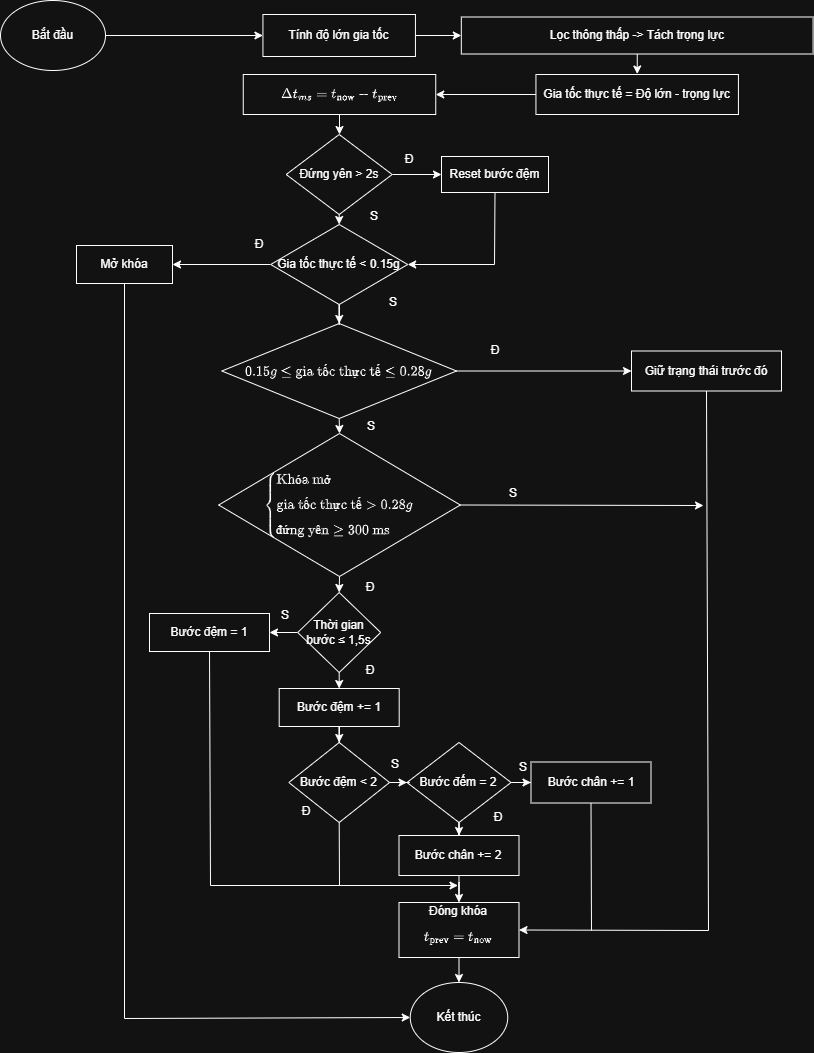

The diagram above was exported from draw.io. Its source (the exported page's mxGraphModel, read from the mxfile embedded in the PNG):
<mxGraphModel dx="2208" dy="1168" grid="1" gridSize="1" guides="1" tooltips="1" connect="1" arrows="1" fold="1" page="1" pageScale="1" pageWidth="850" pageHeight="1100" math="1" shadow="0">
  <root>
    <mxCell id="0" />
    <mxCell id="1" parent="0" />
    <mxCell id="KPFFlZVGF--lq5QKm1E4-3" edge="1" parent="1" source="KPFFlZVGF--lq5QKm1E4-1" style="edgeStyle=orthogonalEdgeStyle;rounded=0;orthogonalLoop=1;jettySize=auto;html=1;" target="KPFFlZVGF--lq5QKm1E4-2" value="">
      <mxGeometry relative="1" as="geometry" />
    </mxCell>
    <mxCell id="KPFFlZVGF--lq5QKm1E4-1" parent="1" style="ellipse;whiteSpace=wrap;html=1;" value="Bắt đầu" vertex="1">
      <mxGeometry height="70" width="105" x="3" y="1" as="geometry" />
    </mxCell>
    <mxCell id="KPFFlZVGF--lq5QKm1E4-5" edge="1" parent="1" source="KPFFlZVGF--lq5QKm1E4-2" style="edgeStyle=orthogonalEdgeStyle;rounded=0;orthogonalLoop=1;jettySize=auto;html=1;" target="KPFFlZVGF--lq5QKm1E4-4" value="">
      <mxGeometry relative="1" as="geometry" />
    </mxCell>
    <mxCell id="KPFFlZVGF--lq5QKm1E4-2" parent="1" style="whiteSpace=wrap;html=1;" value="Tính độ lớn gia tốc" vertex="1">
      <mxGeometry height="42" width="152.5" x="265.44" y="15" as="geometry" />
    </mxCell>
    <mxCell id="KPFFlZVGF--lq5QKm1E4-9" edge="1" parent="1" source="KPFFlZVGF--lq5QKm1E4-4" style="edgeStyle=orthogonalEdgeStyle;rounded=0;orthogonalLoop=1;jettySize=auto;html=1;" target="KPFFlZVGF--lq5QKm1E4-8" value="">
      <mxGeometry relative="1" as="geometry" />
    </mxCell>
    <mxCell id="KPFFlZVGF--lq5QKm1E4-4" parent="1" style="whiteSpace=wrap;html=1;" value="Lọc thông thấp -&amp;gt; Tách trọng lực" vertex="1">
      <mxGeometry height="37" width="351.75" x="463.82" y="17.5" as="geometry" />
    </mxCell>
    <mxCell id="KPFFlZVGF--lq5QKm1E4-11" edge="1" parent="1" source="KPFFlZVGF--lq5QKm1E4-8" style="edgeStyle=orthogonalEdgeStyle;rounded=0;orthogonalLoop=1;jettySize=auto;html=1;" target="KPFFlZVGF--lq5QKm1E4-10" value="">
      <mxGeometry relative="1" as="geometry" />
    </mxCell>
    <mxCell id="KPFFlZVGF--lq5QKm1E4-8" parent="1" style="whiteSpace=wrap;html=1;" value="Gia tốc thực tế = Độ lớn - trọng lực" vertex="1">
      <mxGeometry height="40" width="202.5" x="538.44" y="75" as="geometry" />
    </mxCell>
    <mxCell id="KPFFlZVGF--lq5QKm1E4-20" edge="1" parent="1" source="KPFFlZVGF--lq5QKm1E4-10" style="edgeStyle=orthogonalEdgeStyle;rounded=0;orthogonalLoop=1;jettySize=auto;html=1;entryX=0.5;entryY=0;entryDx=0;entryDy=0;" target="6PDv-OlZtcq01X6VNh8z-30" value="">
      <mxGeometry relative="1" as="geometry">
        <mxPoint x="341.58333333333326" y="161.0526315789475" as="targetPoint" />
      </mxGeometry>
    </mxCell>
    <mxCell id="KPFFlZVGF--lq5QKm1E4-10" parent="1" style="whiteSpace=wrap;html=1;" value="\[&lt;br&gt;\Delta t_{ms}&lt;br&gt;=&lt;br&gt;t_{\text{now}}&lt;br&gt;-&lt;br&gt;t_{\text{prev}}&lt;br&gt;\]" vertex="1">
      <mxGeometry height="40" width="192.5" x="245.75" y="75" as="geometry" />
    </mxCell>
    <mxCell id="KPFFlZVGF--lq5QKm1E4-14" parent="1" style="whiteSpace=wrap;html=1;" value="Mở khóa" vertex="1">
      <mxGeometry height="38" width="96" x="79" y="246" as="geometry" />
    </mxCell>
    <mxCell id="KPFFlZVGF--lq5QKm1E4-21" parent="1" style="rhombus;whiteSpace=wrap;html=1;" value="&lt;br style=&quot;white-space: nowrap;&quot;&gt;\begin{cases}&lt;br&gt;\text{Khóa mở}&lt;br&gt;\\[6pt]&lt;br&gt;\text{gia tốc thực tế} &amp;gt; 0.28g&lt;br&gt;\\[6pt]&lt;br&gt;\text{đứng yên} \ge 300 \text{ ms}&lt;br&gt;\end{cases}&lt;div&gt;&lt;br&gt;&lt;/div&gt;" vertex="1">
      <mxGeometry height="143" width="241.63" x="221.2" y="434" as="geometry" />
    </mxCell>
    <mxCell id="KPFFlZVGF--lq5QKm1E4-30" edge="1" parent="1" source="KPFFlZVGF--lq5QKm1E4-22" style="edgeStyle=orthogonalEdgeStyle;rounded=0;orthogonalLoop=1;jettySize=auto;html=1;" target="KPFFlZVGF--lq5QKm1E4-25" value="">
      <mxGeometry relative="1" as="geometry" />
    </mxCell>
    <mxCell id="KPFFlZVGF--lq5QKm1E4-22" parent="1" style="rhombus;whiteSpace=wrap;html=1;" value="&lt;div class=&quot;pointer-events-none absolute inset-x-4 top-12 bottom-4&quot;&gt;&lt;div class=&quot;pointer-events-none sticky z-40 shrink-0 z-1!&quot;&gt;&lt;div class=&quot;sticky bg-token-border-light&quot;&gt;&lt;/div&gt;&lt;/div&gt;&lt;/div&gt;&lt;div class=&quot;relative&quot;&gt;&lt;div class=&quot;&quot;&gt;&lt;div class=&quot;relative z-0 flex max-w-full&quot;&gt;&lt;div id=&quot;code-block-viewer&quot; dir=&quot;ltr&quot; class=&quot;q9tKkq_viewer cm-editor z-10 light:cm-light dark:cm-light flex h-full w-full flex-col items-stretch ͼs ͼ16&quot;&gt;&lt;div class=&quot;cm-scroller&quot;&gt;\[&lt;br&gt;0.15g \leq \text{gia tốc thực tế} \leq 0.28g&lt;br&gt;\]&lt;/div&gt;&lt;/div&gt;&lt;/div&gt;&lt;/div&gt;&lt;/div&gt;" vertex="1">
      <mxGeometry height="95" width="234.74" x="224.32" y="324" as="geometry" />
    </mxCell>
    <mxCell id="KPFFlZVGF--lq5QKm1E4-25" parent="1" style="rounded=0;whiteSpace=wrap;html=1;" value="Giữ trạng thái trước đó" vertex="1">
      <mxGeometry height="40" width="150" x="634" y="351.5" as="geometry" />
    </mxCell>
    <mxCell id="KPFFlZVGF--lq5QKm1E4-26" parent="1" style="ellipse;whiteSpace=wrap;html=1;" value="Kết thúc" vertex="1">
      <mxGeometry height="70" width="97.5" x="412.75" y="983" as="geometry" />
    </mxCell>
    <mxCell id="KPFFlZVGF--lq5QKm1E4-31" edge="1" parent="1" source="KPFFlZVGF--lq5QKm1E4-22" style="endArrow=classic;html=1;rounded=0;exitX=0.5;exitY=1;exitDx=0;exitDy=0;entryX=0.5;entryY=0;entryDx=0;entryDy=0;" target="KPFFlZVGF--lq5QKm1E4-21" value="">
      <mxGeometry height="50" relative="1" width="50" as="geometry">
        <mxPoint x="449" y="530" as="sourcePoint" />
        <mxPoint x="499" y="480" as="targetPoint" />
      </mxGeometry>
    </mxCell>
    <mxCell id="KPFFlZVGF--lq5QKm1E4-35" edge="1" parent="1" style="endArrow=none;html=1;rounded=0;entryX=0.5;entryY=1;entryDx=0;entryDy=0;" target="KPFFlZVGF--lq5QKm1E4-25" value="">
      <mxGeometry height="50" relative="1" width="50" as="geometry">
        <mxPoint x="711" y="931" as="sourcePoint" />
        <mxPoint x="559" y="550" as="targetPoint" />
      </mxGeometry>
    </mxCell>
    <mxCell id="KPFFlZVGF--lq5QKm1E4-38" edge="1" parent="1" style="endArrow=none;html=1;rounded=0;entryX=0.5;entryY=1;entryDx=0;entryDy=0;" target="6PDv-OlZtcq01X6VNh8z-32" value="">
      <mxGeometry height="50" relative="1" width="50" as="geometry">
        <mxPoint x="497" y="265" as="sourcePoint" />
        <mxPoint x="191.95" y="219" as="targetPoint" />
      </mxGeometry>
    </mxCell>
    <mxCell id="KPFFlZVGF--lq5QKm1E4-41" parent="1" style="text;html=1;whiteSpace=wrap;strokeColor=none;fillColor=none;align=center;verticalAlign=middle;rounded=0;" value="S" vertex="1">
      <mxGeometry height="30" width="60" x="346.99999999999994" y="202" as="geometry" />
    </mxCell>
    <mxCell id="KPFFlZVGF--lq5QKm1E4-42" parent="1" style="text;html=1;whiteSpace=wrap;strokeColor=none;fillColor=none;align=center;verticalAlign=middle;rounded=0;" value="S" vertex="1">
      <mxGeometry height="30" width="60" x="344" y="412" as="geometry" />
    </mxCell>
    <mxCell id="KPFFlZVGF--lq5QKm1E4-43" edge="1" parent="1" source="KPFFlZVGF--lq5QKm1E4-21" style="endArrow=classic;html=1;rounded=0;exitX=1;exitY=0.5;exitDx=0;exitDy=0;endFill=1;" value="">
      <mxGeometry height="50" relative="1" width="50" as="geometry">
        <mxPoint x="469" y="650" as="sourcePoint" />
        <mxPoint x="706" y="506" as="targetPoint" />
      </mxGeometry>
    </mxCell>
    <mxCell id="KPFFlZVGF--lq5QKm1E4-45" parent="1" style="text;html=1;whiteSpace=wrap;strokeColor=none;fillColor=none;align=center;verticalAlign=middle;rounded=0;" value="S" vertex="1">
      <mxGeometry height="30" width="60" x="486" y="479" as="geometry" />
    </mxCell>
    <mxCell id="KPFFlZVGF--lq5QKm1E4-46" parent="1" style="text;html=1;whiteSpace=wrap;strokeColor=none;fillColor=none;align=center;verticalAlign=middle;rounded=0;" value="Đ" vertex="1">
      <mxGeometry height="30" width="60" x="343" y="573" as="geometry" />
    </mxCell>
    <mxCell id="KPFFlZVGF--lq5QKm1E4-47" parent="1" style="text;html=1;whiteSpace=wrap;strokeColor=none;fillColor=none;align=center;verticalAlign=middle;rounded=0;" value="Đ" vertex="1">
      <mxGeometry height="30" width="60" x="467.5" y="336" as="geometry" />
    </mxCell>
    <mxCell id="KPFFlZVGF--lq5QKm1E4-48" parent="1" style="text;html=1;whiteSpace=wrap;strokeColor=none;fillColor=none;align=center;verticalAlign=middle;rounded=0;" value="Đ" vertex="1">
      <mxGeometry height="30" width="60" x="231.5" y="230" as="geometry" />
    </mxCell>
    <mxCell id="6PDv-OlZtcq01X6VNh8z-4" edge="1" parent="1" source="xDDFp1ZJ3J4q-L7JE_BZ-10" style="edgeStyle=orthogonalEdgeStyle;rounded=0;orthogonalLoop=1;jettySize=auto;html=1;" target="xDDFp1ZJ3J4q-L7JE_BZ-12" value="">
      <mxGeometry relative="1" as="geometry" />
    </mxCell>
    <mxCell id="6PDv-OlZtcq01X6VNh8z-14" edge="1" parent="1" source="xDDFp1ZJ3J4q-L7JE_BZ-10" style="edgeStyle=orthogonalEdgeStyle;rounded=0;orthogonalLoop=1;jettySize=auto;html=1;" target="6PDv-OlZtcq01X6VNh8z-13" value="">
      <mxGeometry relative="1" as="geometry" />
    </mxCell>
    <mxCell id="xDDFp1ZJ3J4q-L7JE_BZ-10" parent="1" style="rhombus;whiteSpace=wrap;html=1;" value="Bước đếm = 2" vertex="1">
      <mxGeometry height="80" width="104.03" x="409.5" y="743" as="geometry" />
    </mxCell>
    <mxCell id="6PDv-OlZtcq01X6VNh8z-7" edge="1" parent="1" source="xDDFp1ZJ3J4q-L7JE_BZ-12" style="edgeStyle=orthogonalEdgeStyle;rounded=0;orthogonalLoop=1;jettySize=auto;html=1;entryX=0.5;entryY=0;entryDx=0;entryDy=0;" target="6PDv-OlZtcq01X6VNh8z-22" value="">
      <mxGeometry relative="1" as="geometry">
        <mxPoint x="341.0185185185185" y="895.0285185185185" as="targetPoint" />
      </mxGeometry>
    </mxCell>
    <mxCell id="xDDFp1ZJ3J4q-L7JE_BZ-12" parent="1" style="rounded=0;whiteSpace=wrap;html=1;" value="&lt;div&gt;&lt;span style=&quot;background-color: transparent; color: light-dark(rgb(0, 0, 0), rgb(255, 255, 255));&quot;&gt;Bước chân += 2&lt;/span&gt;&lt;/div&gt;" vertex="1">
      <mxGeometry height="40" width="120" x="401.5" y="836" as="geometry" />
    </mxCell>
    <mxCell id="xDDFp1ZJ3J4q-L7JE_BZ-19" parent="1" style="text;html=1;whiteSpace=wrap;strokeColor=none;fillColor=none;align=center;verticalAlign=middle;rounded=0;" value="S" vertex="1">
      <mxGeometry height="30" width="60" x="367.5" y="750" as="geometry" />
    </mxCell>
    <mxCell id="xDDFp1ZJ3J4q-L7JE_BZ-20" parent="1" style="text;html=1;whiteSpace=wrap;strokeColor=none;fillColor=none;align=center;verticalAlign=middle;rounded=0;" value="S" vertex="1">
      <mxGeometry height="30" width="60" x="495.5" y="753" as="geometry" />
    </mxCell>
    <mxCell id="xDDFp1ZJ3J4q-L7JE_BZ-21" parent="1" style="text;html=1;whiteSpace=wrap;strokeColor=none;fillColor=none;align=center;verticalAlign=middle;rounded=0;" value="Đ" vertex="1">
      <mxGeometry height="30" width="60" x="470.5" y="803" as="geometry" />
    </mxCell>
    <mxCell id="xDDFp1ZJ3J4q-L7JE_BZ-22" parent="1" style="text;html=1;whiteSpace=wrap;strokeColor=none;fillColor=none;align=center;verticalAlign=middle;rounded=0;" value="Đ" vertex="1">
      <mxGeometry height="30" width="60" x="278.5" y="797" as="geometry" />
    </mxCell>
    <mxCell id="6PDv-OlZtcq01X6VNh8z-41" edge="1" parent="1" source="6PDv-OlZtcq01X6VNh8z-1" style="edgeStyle=orthogonalEdgeStyle;rounded=0;orthogonalLoop=1;jettySize=auto;html=1;entryX=0.5;entryY=0;entryDx=0;entryDy=0;" target="6PDv-OlZtcq01X6VNh8z-40" value="">
      <mxGeometry relative="1" as="geometry" />
    </mxCell>
    <mxCell id="6PDv-OlZtcq01X6VNh8z-1" parent="1" style="rounded=0;whiteSpace=wrap;html=1;" value="Bước đệm += 1" vertex="1">
      <mxGeometry height="38" width="120" x="281.69" y="689" as="geometry" />
    </mxCell>
    <mxCell id="6PDv-OlZtcq01X6VNh8z-13" parent="1" style="rounded=0;whiteSpace=wrap;html=1;" value="Bước chân += 1" vertex="1">
      <mxGeometry height="41" width="120" x="533.5" y="762.5" as="geometry" />
    </mxCell>
    <mxCell id="6PDv-OlZtcq01X6VNh8z-17" edge="1" parent="1" style="endArrow=classic;html=1;rounded=0;" value="">
      <mxGeometry height="50" relative="1" width="50" as="geometry">
        <mxPoint x="213" y="886" as="sourcePoint" />
        <mxPoint x="460.5" y="886" as="targetPoint" />
      </mxGeometry>
    </mxCell>
    <mxCell id="6PDv-OlZtcq01X6VNh8z-20" edge="1" parent="1" style="endArrow=none;html=1;rounded=0;entryX=0.5;entryY=1;entryDx=0;entryDy=0;" target="6PDv-OlZtcq01X6VNh8z-13" value="">
      <mxGeometry height="50" relative="1" width="50" as="geometry">
        <mxPoint x="594" y="931" as="sourcePoint" />
        <mxPoint x="487.5" y="825" as="targetPoint" />
      </mxGeometry>
    </mxCell>
    <mxCell id="I1S-7RCOK-a1Qw17Pgc--5" edge="1" parent="1" source="6PDv-OlZtcq01X6VNh8z-22" style="edgeStyle=orthogonalEdgeStyle;rounded=0;orthogonalLoop=1;jettySize=auto;html=1;" target="KPFFlZVGF--lq5QKm1E4-26" value="">
      <mxGeometry relative="1" as="geometry" />
    </mxCell>
    <mxCell id="6PDv-OlZtcq01X6VNh8z-22" parent="1" style="rounded=0;whiteSpace=wrap;html=1;" value="Đóng khóa&lt;div&gt;\[&lt;br&gt;t_{\text{prev}}&lt;br&gt;=&lt;br&gt;t_{\text{now}}&lt;br&gt;\]&lt;/div&gt;" vertex="1">
      <mxGeometry height="55" width="120" x="401.5" y="903" as="geometry" />
    </mxCell>
    <mxCell id="6PDv-OlZtcq01X6VNh8z-33" edge="1" parent="1" source="6PDv-OlZtcq01X6VNh8z-30" style="edgeStyle=orthogonalEdgeStyle;rounded=0;orthogonalLoop=1;jettySize=auto;html=1;" target="6PDv-OlZtcq01X6VNh8z-32" value="">
      <mxGeometry relative="1" as="geometry" />
    </mxCell>
    <mxCell id="6PDv-OlZtcq01X6VNh8z-30" parent="1" style="rhombus;whiteSpace=wrap;html=1;" value="Đứng yên &amp;gt; 2s" vertex="1">
      <mxGeometry height="80" width="106" x="288.69" y="135" as="geometry" />
    </mxCell>
    <mxCell id="I1S-7RCOK-a1Qw17Pgc--2" edge="1" parent="1" source="6PDv-OlZtcq01X6VNh8z-31" style="edgeStyle=orthogonalEdgeStyle;rounded=0;orthogonalLoop=1;jettySize=auto;html=1;entryX=0.5;entryY=0;entryDx=0;entryDy=0;" target="KPFFlZVGF--lq5QKm1E4-22" value="">
      <mxGeometry relative="1" as="geometry" />
    </mxCell>
    <mxCell id="I1S-7RCOK-a1Qw17Pgc--3" edge="1" parent="1" source="6PDv-OlZtcq01X6VNh8z-31" style="edgeStyle=orthogonalEdgeStyle;rounded=0;orthogonalLoop=1;jettySize=auto;html=1;" target="KPFFlZVGF--lq5QKm1E4-14" value="">
      <mxGeometry relative="1" as="geometry" />
    </mxCell>
    <mxCell id="6PDv-OlZtcq01X6VNh8z-31" parent="1" style="rhombus;whiteSpace=wrap;html=1;" value="Gia tốc thực tế &amp;lt; 0.15g" vertex="1">
      <mxGeometry height="80" width="137" x="273.19" y="225" as="geometry" />
    </mxCell>
    <mxCell id="6PDv-OlZtcq01X6VNh8z-32" parent="1" style="rounded=0;whiteSpace=wrap;html=1;" value="Reset bước đệm" vertex="1">
      <mxGeometry height="36" width="107" x="444" y="157" as="geometry" />
    </mxCell>
    <mxCell id="6PDv-OlZtcq01X6VNh8z-34" edge="1" parent="1" source="6PDv-OlZtcq01X6VNh8z-30" style="endArrow=classic;html=1;rounded=0;exitX=0.5;exitY=1;exitDx=0;exitDy=0;entryX=0.5;entryY=0;entryDx=0;entryDy=0;" target="6PDv-OlZtcq01X6VNh8z-31" value="">
      <mxGeometry height="50" relative="1" width="50" as="geometry">
        <mxPoint x="368" y="366" as="sourcePoint" />
        <mxPoint x="368" y="385" as="targetPoint" />
      </mxGeometry>
    </mxCell>
    <mxCell id="6PDv-OlZtcq01X6VNh8z-37" parent="1" style="text;html=1;whiteSpace=wrap;strokeColor=none;fillColor=none;align=center;verticalAlign=middle;rounded=0;" value="Đ" vertex="1">
      <mxGeometry height="30" width="60" x="382" y="145" as="geometry" />
    </mxCell>
    <mxCell id="6PDv-OlZtcq01X6VNh8z-38" parent="1" style="text;html=1;whiteSpace=wrap;strokeColor=none;fillColor=none;align=center;verticalAlign=middle;rounded=0;" value="S" vertex="1">
      <mxGeometry height="30" width="60" x="366" y="288" as="geometry" />
    </mxCell>
    <mxCell id="6PDv-OlZtcq01X6VNh8z-42" edge="1" parent="1" source="6PDv-OlZtcq01X6VNh8z-40" style="edgeStyle=orthogonalEdgeStyle;rounded=0;orthogonalLoop=1;jettySize=auto;html=1;" target="xDDFp1ZJ3J4q-L7JE_BZ-10" value="">
      <mxGeometry relative="1" as="geometry" />
    </mxCell>
    <mxCell id="6PDv-OlZtcq01X6VNh8z-40" parent="1" style="rhombus;whiteSpace=wrap;html=1;" value="Bước đệm &amp;lt; 2" vertex="1">
      <mxGeometry height="80" width="100.69" x="291.35" y="743" as="geometry" />
    </mxCell>
    <mxCell id="6PDv-OlZtcq01X6VNh8z-43" edge="1" parent="1" style="endArrow=none;html=1;rounded=0;entryX=0.5;entryY=1;entryDx=0;entryDy=0;" target="6PDv-OlZtcq01X6VNh8z-40" value="">
      <mxGeometry height="50" relative="1" width="50" as="geometry">
        <mxPoint x="342" y="886" as="sourcePoint" />
        <mxPoint x="333.5" y="821" as="targetPoint" />
      </mxGeometry>
    </mxCell>
    <mxCell id="6PDv-OlZtcq01X6VNh8z-58" edge="1" parent="1" source="6PDv-OlZtcq01X6VNh8z-44" style="edgeStyle=orthogonalEdgeStyle;rounded=0;orthogonalLoop=1;jettySize=auto;html=1;" target="6PDv-OlZtcq01X6VNh8z-57" value="">
      <mxGeometry relative="1" as="geometry" />
    </mxCell>
    <mxCell id="6PDv-OlZtcq01X6VNh8z-44" parent="1" style="rhombus;whiteSpace=wrap;html=1;" value="Thời gian bước&amp;nbsp;≤ 1,5s" vertex="1">
      <mxGeometry height="80" width="83" x="300.19" y="593" as="geometry" />
    </mxCell>
    <mxCell id="6PDv-OlZtcq01X6VNh8z-47" edge="1" parent="1" source="KPFFlZVGF--lq5QKm1E4-21" style="endArrow=classic;html=1;rounded=0;exitX=0.5;exitY=1;exitDx=0;exitDy=0;entryX=0.5;entryY=0;entryDx=0;entryDy=0;" target="6PDv-OlZtcq01X6VNh8z-44" value="">
      <mxGeometry height="50" relative="1" width="50" as="geometry">
        <mxPoint x="449" y="679" as="sourcePoint" />
        <mxPoint x="499" y="629" as="targetPoint" />
      </mxGeometry>
    </mxCell>
    <mxCell id="6PDv-OlZtcq01X6VNh8z-48" edge="1" parent="1" source="6PDv-OlZtcq01X6VNh8z-44" style="endArrow=classic;html=1;rounded=0;exitX=0.5;exitY=1;exitDx=0;exitDy=0;entryX=0.5;entryY=0;entryDx=0;entryDy=0;" target="6PDv-OlZtcq01X6VNh8z-1" value="">
      <mxGeometry height="50" relative="1" width="50" as="geometry">
        <mxPoint x="456" y="678" as="sourcePoint" />
        <mxPoint x="506" y="628" as="targetPoint" />
      </mxGeometry>
    </mxCell>
    <mxCell id="6PDv-OlZtcq01X6VNh8z-52" edge="1" parent="1" style="endArrow=none;html=1;rounded=0;entryX=0.5;entryY=1;entryDx=0;entryDy=0;" target="6PDv-OlZtcq01X6VNh8z-57" value="">
      <mxGeometry height="50" relative="1" width="50" as="geometry">
        <mxPoint x="213" y="886" as="sourcePoint" />
        <mxPoint x="209" y="651" as="targetPoint" />
      </mxGeometry>
    </mxCell>
    <mxCell id="6PDv-OlZtcq01X6VNh8z-53" parent="1" style="text;html=1;whiteSpace=wrap;strokeColor=none;fillColor=none;align=center;verticalAlign=middle;rounded=0;" value="Đ" vertex="1">
      <mxGeometry height="30" width="60" x="343" y="656" as="geometry" />
    </mxCell>
    <mxCell id="6PDv-OlZtcq01X6VNh8z-54" parent="1" style="text;html=1;whiteSpace=wrap;strokeColor=none;fillColor=none;align=center;verticalAlign=middle;rounded=0;" value="S" vertex="1">
      <mxGeometry height="30" width="60" x="258" y="601" as="geometry" />
    </mxCell>
    <mxCell id="6PDv-OlZtcq01X6VNh8z-57" parent="1" style="rounded=0;whiteSpace=wrap;html=1;" value="Bước đệm = 1" vertex="1">
      <mxGeometry height="38" width="120" x="152" y="614" as="geometry" />
    </mxCell>
    <mxCell id="I1S-7RCOK-a1Qw17Pgc--1" edge="1" parent="1" style="endArrow=classic;html=1;rounded=0;entryX=1;entryY=0.5;entryDx=0;entryDy=0;" target="6PDv-OlZtcq01X6VNh8z-31" value="">
      <mxGeometry height="50" relative="1" width="50" as="geometry">
        <mxPoint x="497" y="265" as="sourcePoint" />
        <mxPoint x="557" y="207" as="targetPoint" />
      </mxGeometry>
    </mxCell>
    <mxCell id="_ddvRAEzmdZ6sXdQoCCF-1" edge="1" parent="1" style="endArrow=none;html=1;rounded=0;entryX=0.5;entryY=1;entryDx=0;entryDy=0;" target="KPFFlZVGF--lq5QKm1E4-14" value="">
      <mxGeometry height="50" relative="1" width="50" as="geometry">
        <mxPoint x="127" y="1019" as="sourcePoint" />
        <mxPoint x="120" y="362" as="targetPoint" />
      </mxGeometry>
    </mxCell>
    <mxCell id="_ddvRAEzmdZ6sXdQoCCF-2" edge="1" parent="1" style="endArrow=classic;html=1;rounded=0;entryX=0;entryY=0.5;entryDx=0;entryDy=0;" target="KPFFlZVGF--lq5QKm1E4-26" value="">
      <mxGeometry height="50" relative="1" width="50" as="geometry">
        <mxPoint x="127" y="1019" as="sourcePoint" />
        <mxPoint x="367" y="1027" as="targetPoint" />
      </mxGeometry>
    </mxCell>
    <mxCell id="_ddvRAEzmdZ6sXdQoCCF-3" edge="1" parent="1" style="endArrow=classic;html=1;rounded=0;entryX=1;entryY=0.5;entryDx=0;entryDy=0;" target="6PDv-OlZtcq01X6VNh8z-22" value="">
      <mxGeometry height="50" relative="1" width="50" as="geometry">
        <mxPoint x="711" y="931" as="sourcePoint" />
        <mxPoint x="613" y="904" as="targetPoint" />
      </mxGeometry>
    </mxCell>
  </root>
</mxGraphModel>